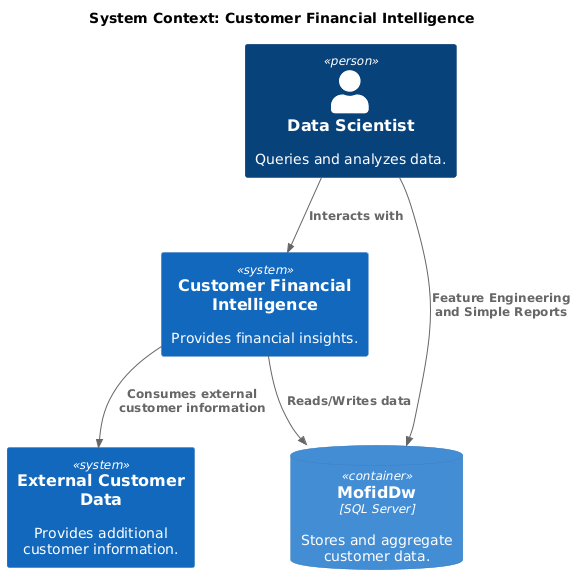

The diagram above was rendered by PlantUML. Its source (embedded in the PNG):
@startuml
' Include the C4-PlantUML definitions
!if %variable_exists("RELATIVE_INCLUDE")
  !include %get_variable_value("RELATIVE_INCLUDE")/C4_Container.puml
!else
  !include https://raw.githubusercontent.com/plantuml-stdlib/C4-PlantUML/master/C4_Container.puml
!endif

LAYOUT_TOP_DOWN()
title System Context: Customer Financial Intelligence

' Define software systems
System(CFI, "Customer Financial Intelligence", "Provides financial insights.")
ContainerDb(MofidDw, "MofidDw", "SQL Server", "Stores and aggregate customer data.")

' Define external actor
Person(DataScientist, "Data Scientist", "Queries and analyzes data.")
System(ExternalCustomerData, "External Customer Data", "Provides additional customer information.")


' Relationships
Rel(DataScientist, CFI, "Interacts with")
Rel(DataScientist, MofidDw, "Feature Engineering and Simple Reports")
Rel(CFI, MofidDw, "Reads/Writes data")
Rel(CFI, ExternalCustomerData, "Consumes external customer information")
@enduml